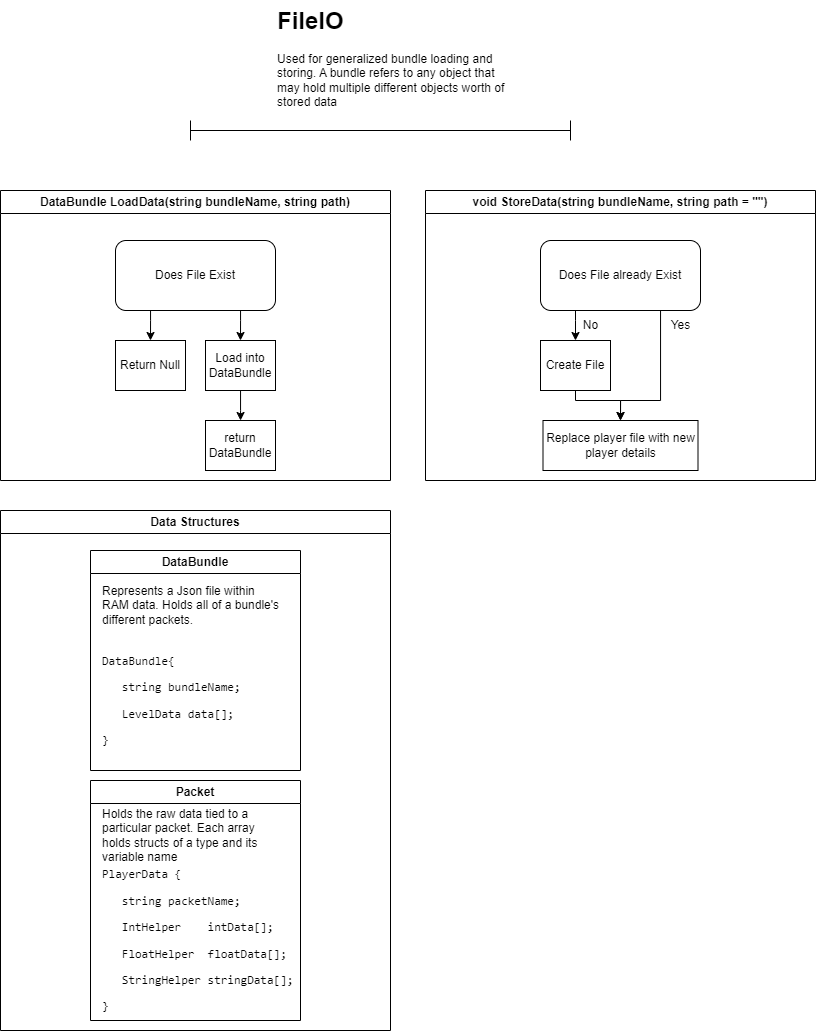

The diagram above was exported from draw.io. Its source (the exported page's mxGraphModel, read from the mxfile embedded in the PNG):
<mxGraphModel dx="1975" dy="1086" grid="1" gridSize="10" guides="1" tooltips="1" connect="1" arrows="1" fold="1" page="1" pageScale="1" pageWidth="850" pageHeight="1100" math="0" shadow="0">
  <root>
    <mxCell id="0" />
    <mxCell id="1" parent="0" />
    <mxCell id="vrRpNJU2IrjNQlJOiICg-1" value="" style="shape=crossbar;whiteSpace=wrap;html=1;rounded=1;" parent="1" vertex="1">
      <mxGeometry x="220" y="170" width="380" height="20" as="geometry" />
    </mxCell>
    <mxCell id="vrRpNJU2IrjNQlJOiICg-4" value="DataBundle LoadData(string bundleName, string path)" style="swimlane;whiteSpace=wrap;html=1;" parent="1" vertex="1">
      <mxGeometry x="30" y="240" width="390" height="290" as="geometry" />
    </mxCell>
    <mxCell id="vrRpNJU2IrjNQlJOiICg-12" style="edgeStyle=orthogonalEdgeStyle;rounded=0;orthogonalLoop=1;jettySize=auto;html=1;entryX=0.5;entryY=0;entryDx=0;entryDy=0;" parent="vrRpNJU2IrjNQlJOiICg-4" source="vrRpNJU2IrjNQlJOiICg-8" target="vrRpNJU2IrjNQlJOiICg-9" edge="1">
      <mxGeometry relative="1" as="geometry">
        <Array as="points">
          <mxPoint x="150" y="130" />
          <mxPoint x="150" y="130" />
        </Array>
      </mxGeometry>
    </mxCell>
    <mxCell id="vrRpNJU2IrjNQlJOiICg-13" style="edgeStyle=orthogonalEdgeStyle;rounded=0;orthogonalLoop=1;jettySize=auto;html=1;entryX=0.5;entryY=0;entryDx=0;entryDy=0;" parent="vrRpNJU2IrjNQlJOiICg-4" source="vrRpNJU2IrjNQlJOiICg-8" target="vrRpNJU2IrjNQlJOiICg-10" edge="1">
      <mxGeometry relative="1" as="geometry">
        <Array as="points">
          <mxPoint x="240" y="130" />
          <mxPoint x="240" y="130" />
        </Array>
      </mxGeometry>
    </mxCell>
    <mxCell id="vrRpNJU2IrjNQlJOiICg-8" value="Does File Exist" style="rounded=1;whiteSpace=wrap;html=1;" parent="vrRpNJU2IrjNQlJOiICg-4" vertex="1">
      <mxGeometry x="115" y="50" width="160" height="70" as="geometry" />
    </mxCell>
    <mxCell id="vrRpNJU2IrjNQlJOiICg-9" value="Return Null" style="rounded=0;whiteSpace=wrap;html=1;" parent="vrRpNJU2IrjNQlJOiICg-4" vertex="1">
      <mxGeometry x="115" y="150" width="70" height="50" as="geometry" />
    </mxCell>
    <mxCell id="vrRpNJU2IrjNQlJOiICg-14" style="edgeStyle=orthogonalEdgeStyle;rounded=0;orthogonalLoop=1;jettySize=auto;html=1;" parent="vrRpNJU2IrjNQlJOiICg-4" source="vrRpNJU2IrjNQlJOiICg-10" edge="1">
      <mxGeometry relative="1" as="geometry">
        <mxPoint x="240.0588235294117" y="230" as="targetPoint" />
      </mxGeometry>
    </mxCell>
    <mxCell id="vrRpNJU2IrjNQlJOiICg-10" value="Load into DataBundle" style="rounded=0;whiteSpace=wrap;html=1;" parent="vrRpNJU2IrjNQlJOiICg-4" vertex="1">
      <mxGeometry x="205" y="150" width="70" height="50" as="geometry" />
    </mxCell>
    <mxCell id="vrRpNJU2IrjNQlJOiICg-11" value="return DataBundle" style="rounded=0;whiteSpace=wrap;html=1;" parent="vrRpNJU2IrjNQlJOiICg-4" vertex="1">
      <mxGeometry x="205" y="230" width="70" height="50" as="geometry" />
    </mxCell>
    <mxCell id="vrRpNJU2IrjNQlJOiICg-16" value="void StoreData(string bundleName, string path = &quot;&quot;)" style="swimlane;whiteSpace=wrap;html=1;" parent="1" vertex="1">
      <mxGeometry x="455" y="240" width="390" height="290" as="geometry" />
    </mxCell>
    <mxCell id="vrRpNJU2IrjNQlJOiICg-17" style="edgeStyle=orthogonalEdgeStyle;rounded=0;orthogonalLoop=1;jettySize=auto;html=1;entryX=0.5;entryY=0;entryDx=0;entryDy=0;" parent="vrRpNJU2IrjNQlJOiICg-16" source="vrRpNJU2IrjNQlJOiICg-19" target="vrRpNJU2IrjNQlJOiICg-20" edge="1">
      <mxGeometry relative="1" as="geometry">
        <Array as="points">
          <mxPoint x="150" y="130" />
          <mxPoint x="150" y="130" />
        </Array>
      </mxGeometry>
    </mxCell>
    <mxCell id="CFjfY5lITBcbFX4awI5O-4" style="edgeStyle=orthogonalEdgeStyle;rounded=0;orthogonalLoop=1;jettySize=auto;html=1;entryX=0.5;entryY=0;entryDx=0;entryDy=0;" edge="1" parent="vrRpNJU2IrjNQlJOiICg-16" source="vrRpNJU2IrjNQlJOiICg-19" target="vrRpNJU2IrjNQlJOiICg-26">
      <mxGeometry relative="1" as="geometry">
        <Array as="points">
          <mxPoint x="235" y="210" />
          <mxPoint x="195" y="210" />
        </Array>
      </mxGeometry>
    </mxCell>
    <mxCell id="vrRpNJU2IrjNQlJOiICg-19" value="Does File already Exist" style="rounded=1;whiteSpace=wrap;html=1;" parent="vrRpNJU2IrjNQlJOiICg-16" vertex="1">
      <mxGeometry x="115" y="50" width="160" height="70" as="geometry" />
    </mxCell>
    <mxCell id="CFjfY5lITBcbFX4awI5O-2" style="edgeStyle=orthogonalEdgeStyle;rounded=0;orthogonalLoop=1;jettySize=auto;html=1;entryX=0.5;entryY=0;entryDx=0;entryDy=0;" edge="1" parent="vrRpNJU2IrjNQlJOiICg-16" source="vrRpNJU2IrjNQlJOiICg-20" target="vrRpNJU2IrjNQlJOiICg-26">
      <mxGeometry relative="1" as="geometry">
        <Array as="points">
          <mxPoint x="150" y="210" />
          <mxPoint x="195" y="210" />
        </Array>
      </mxGeometry>
    </mxCell>
    <mxCell id="vrRpNJU2IrjNQlJOiICg-20" value="Create File" style="rounded=0;whiteSpace=wrap;html=1;" parent="vrRpNJU2IrjNQlJOiICg-16" vertex="1">
      <mxGeometry x="115" y="150" width="70" height="50" as="geometry" />
    </mxCell>
    <mxCell id="vrRpNJU2IrjNQlJOiICg-26" value="Replace player file with new player details" style="rounded=0;whiteSpace=wrap;html=1;" parent="vrRpNJU2IrjNQlJOiICg-16" vertex="1">
      <mxGeometry x="117.5" y="230" width="155" height="50" as="geometry" />
    </mxCell>
    <mxCell id="vrRpNJU2IrjNQlJOiICg-39" value="No" style="text;html=1;align=center;verticalAlign=middle;resizable=0;points=[];autosize=1;strokeColor=none;fillColor=none;" parent="vrRpNJU2IrjNQlJOiICg-16" vertex="1">
      <mxGeometry x="145" y="120" width="40" height="30" as="geometry" />
    </mxCell>
    <mxCell id="vrRpNJU2IrjNQlJOiICg-40" value="Yes" style="text;html=1;align=center;verticalAlign=middle;resizable=0;points=[];autosize=1;strokeColor=none;fillColor=none;" parent="vrRpNJU2IrjNQlJOiICg-16" vertex="1">
      <mxGeometry x="235" y="120" width="40" height="30" as="geometry" />
    </mxCell>
    <mxCell id="vrRpNJU2IrjNQlJOiICg-42" value="&lt;h1 style=&quot;margin-top: 0px;&quot;&gt;FileIO&lt;/h1&gt;&lt;p&gt;Used for generalized bundle loading and storing. A bundle refers to any object that may hold multiple different objects worth of stored data&amp;nbsp;&lt;/p&gt;" style="text;html=1;whiteSpace=wrap;overflow=hidden;rounded=0;" parent="1" vertex="1">
      <mxGeometry x="305" y="50" width="240" height="120" as="geometry" />
    </mxCell>
    <mxCell id="vrRpNJU2IrjNQlJOiICg-43" value="Data Structures" style="swimlane;whiteSpace=wrap;html=1;" parent="1" vertex="1">
      <mxGeometry x="30" y="560" width="390" height="520" as="geometry" />
    </mxCell>
    <mxCell id="vrRpNJU2IrjNQlJOiICg-44" value="DataBundle" style="swimlane;whiteSpace=wrap;html=1;" parent="vrRpNJU2IrjNQlJOiICg-43" vertex="1">
      <mxGeometry x="90" y="40" width="210" height="220" as="geometry" />
    </mxCell>
    <mxCell id="vrRpNJU2IrjNQlJOiICg-46" value="&lt;p style=&quot;line-height: 120%;&quot;&gt;Represents a Json file within RAM data. Holds all of a bundle's different packets.&lt;/p&gt;" style="text;html=1;align=left;verticalAlign=middle;whiteSpace=wrap;rounded=0;" parent="vrRpNJU2IrjNQlJOiICg-44" vertex="1">
      <mxGeometry x="10" y="30" width="180" height="50" as="geometry" />
    </mxCell>
    <mxCell id="vrRpNJU2IrjNQlJOiICg-48" value="&lt;pre style=&quot;line-height: 120%;&quot;&gt;DataBundle{&lt;/pre&gt;&lt;pre style=&quot;line-height: 120%;&quot;&gt;   string bundleName;&lt;/pre&gt;&lt;pre style=&quot;line-height: 120%;&quot;&gt;   LevelData data[];&lt;/pre&gt;&lt;pre style=&quot;line-height: 120%;&quot;&gt;}&lt;/pre&gt;" style="text;html=1;align=left;verticalAlign=middle;whiteSpace=wrap;rounded=0;" parent="vrRpNJU2IrjNQlJOiICg-44" vertex="1">
      <mxGeometry x="10" y="100" width="180" height="100" as="geometry" />
    </mxCell>
    <mxCell id="vrRpNJU2IrjNQlJOiICg-51" value="Packet" style="swimlane;whiteSpace=wrap;html=1;" parent="vrRpNJU2IrjNQlJOiICg-43" vertex="1">
      <mxGeometry x="90" y="270" width="210" height="240" as="geometry" />
    </mxCell>
    <mxCell id="vrRpNJU2IrjNQlJOiICg-52" value="&lt;p style=&quot;line-height: 120%;&quot;&gt;Holds the raw data tied to a particular packet. Each array holds structs of a type and its variable name&lt;/p&gt;" style="text;html=1;align=left;verticalAlign=middle;whiteSpace=wrap;rounded=0;" parent="vrRpNJU2IrjNQlJOiICg-51" vertex="1">
      <mxGeometry x="10" y="30" width="180" height="50" as="geometry" />
    </mxCell>
    <mxCell id="vrRpNJU2IrjNQlJOiICg-54" value="&lt;pre style=&quot;line-height: 120%;&quot;&gt;PlayerData {&lt;/pre&gt;&lt;pre style=&quot;line-height: 120%;&quot;&gt;   string packetName;&lt;/pre&gt;&lt;pre style=&quot;line-height: 120%;&quot;&gt;   IntHelper    intData[];&lt;/pre&gt;&lt;pre style=&quot;line-height: 120%;&quot;&gt;   FloatHelper  floatData[];&lt;/pre&gt;&lt;pre style=&quot;line-height: 120%;&quot;&gt;   StringHelper stringData[];&lt;/pre&gt;&lt;pre style=&quot;line-height: 120%;&quot;&gt;}&lt;/pre&gt;" style="text;html=1;align=left;verticalAlign=middle;whiteSpace=wrap;rounded=0;" parent="vrRpNJU2IrjNQlJOiICg-51" vertex="1">
      <mxGeometry x="10" y="110" width="180" height="100" as="geometry" />
    </mxCell>
  </root>
</mxGraphModel>